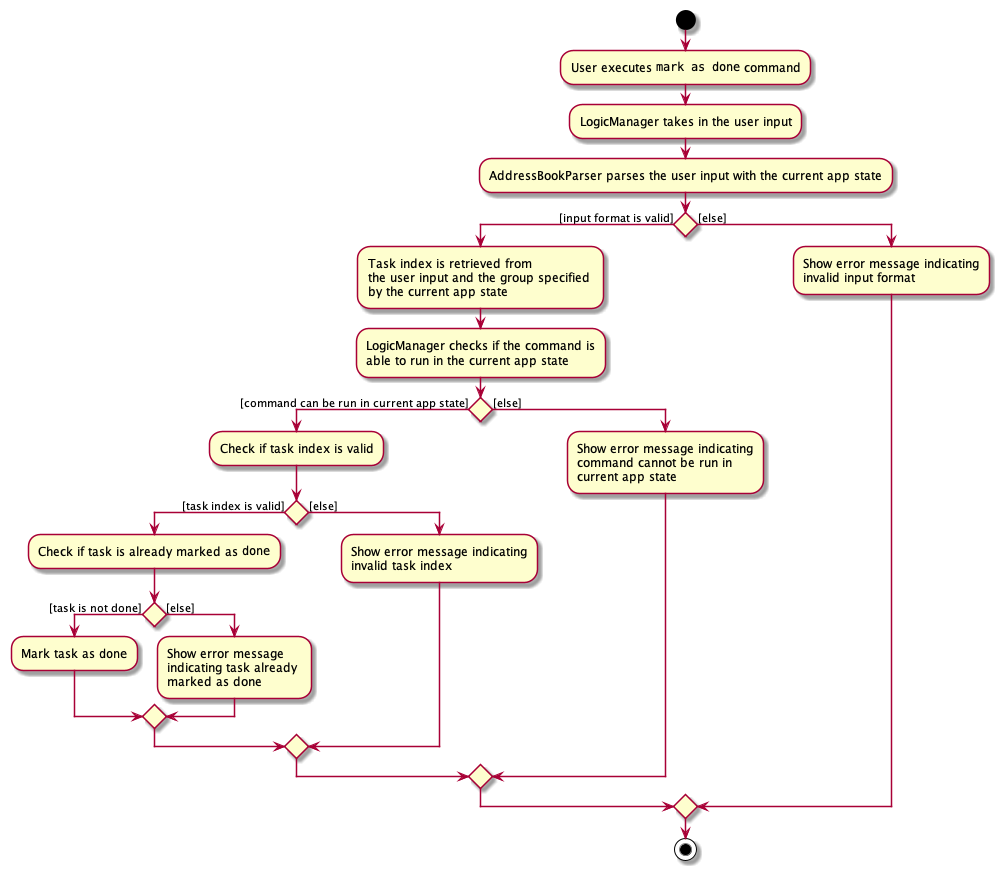

The diagram above was rendered by PlantUML. Its source (embedded in the PNG):
@startuml
'https://plantuml.com/activity-diagram-beta

start

:User executes ""mark as done"" command;
:LogicManager takes in the user input;
:AddressBookParser parses the user input with the current app state;


if () then ([input format is valid])
    :Task index is retrieved from 
    the user input and the group specified 
    by the current app state;

    :LogicManager checks if the command is
    able to run in the current app state;

    if () then ([command can be run in current app state])

    :Check if task index is valid;

    if () then ([task index is valid])
    :Check if task is already marked as ""done"";

    if () then ([task is not done])
        :Mark task as ""done"";

    else ([else])
    :Show error message 
    indicating task already 
    marked as done;

    endif

    else ([else])
    :Show error message indicating 
    invalid task index;

    endif

    else ([else])
    :Show error message indicating
    command cannot be run in 
    current app state;

    endif

else ([else])
    :Show error message indicating
    invalid input format;

endif

stop

@enduml